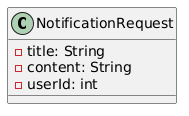

The diagram above was rendered by PlantUML. Its source (embedded in the PNG):
@startuml
class NotificationRequest {
  - title: String
  - content: String
  - userId: int
}
@enduml